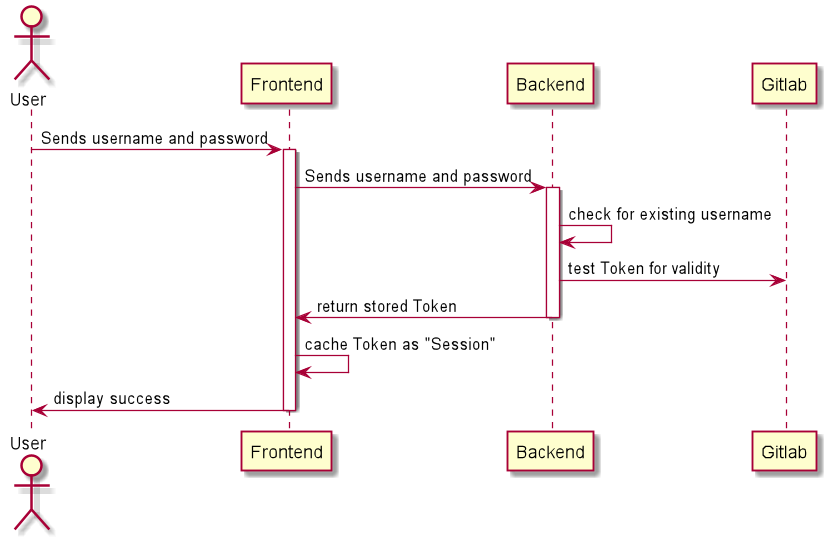

The diagram above was rendered by PlantUML. Its source (embedded in the PNG):
@startuml
actor User
participant Frontend
participant Backend
participant Gitlab

User -> Frontend: Sends username and password
activate Frontend
Frontend -> Backend: Sends username and password
activate Backend
Backend -> Backend: check for existing username
Backend -> Gitlab: test Token for validity
Frontend <- Backend: return stored Token
deactivate Backend
Frontend -> Frontend: cache Token as "Session"
User <- Frontend: display success
deactivate Frontend
@enduml